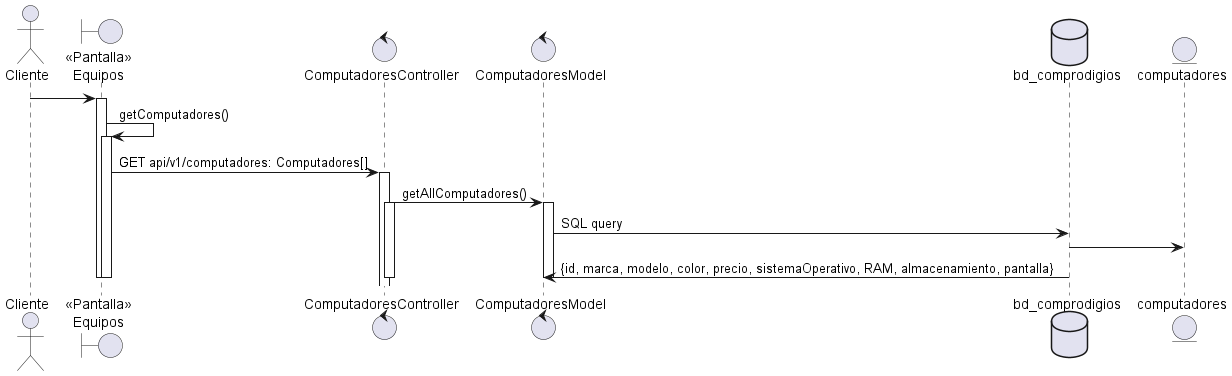

The diagram above was rendered by PlantUML. Its source (embedded in the PNG):
@startuml
actor "Cliente" as actorCliente
boundary "<<Pantalla>>\nEquipos" as boundryPantallaEquipos

actorCliente -> boundryPantallaEquipos
activate boundryPantallaEquipos
   boundryPantallaEquipos -> boundryPantallaEquipos: getComputadores()
    activate boundryPantallaEquipos
        control "ComputadoresController" as computadoresController
            control "ComputadoresModel" as computadoresModel
           boundryPantallaEquipos -> computadoresController: GET api/v1/computadores: Computadores[]
            activate computadoresController
                computadoresController -> computadoresModel: getAllComputadores()
                activate computadoresController
                    database "bd_comprodigios" as dbComprodigios
                    entity computadores
                    activate computadoresModel
                        activate computadoresModel
                            computadoresModel -> dbComprodigios: SQL query
                            dbComprodigios -> computadores
                            dbComprodigios -> computadoresModel: {id, marca, modelo, color, precio, sistemaOperativo, RAM, almacenamiento, pantalla}
                        deactivate

                    deactivate
                deactivate
        deactivate
    deactivate
deactivate
@enduml